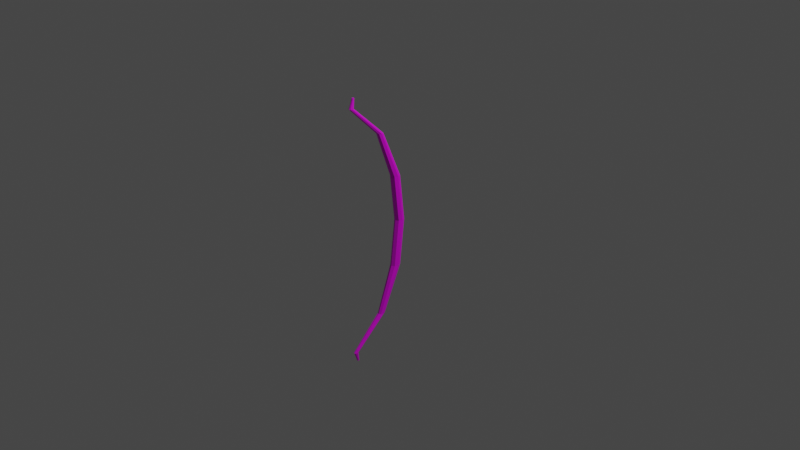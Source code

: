 # Source: bow.blend  (saved by Blender 2.90.8; exported with 4.5.12 LTS)
import bpy
from mathutils import Matrix  # noqa: F401  (used for matrix-valued properties, if any)

bpy.ops.wm.read_factory_settings(use_empty=True)
scene = bpy.context.scene
scene.name = 'Scene'

# ---- collections
col_collection = bpy.data.collections.new('Collection'); scene.collection.children.link(col_collection)

# ---- images (referenced by path relative to the original .blend; pixels are not part of the script)
import os
ASSET_DIR = os.environ.get("B2B_ASSET_DIR", "")  # directory of the original .blend (textures are referenced by path, not embedded)
HERE = os.path.dirname(os.path.abspath(__file__))  # packed textures are extracted next to this script under _unpacked/

def load_image(name, relpath, width, height, colorspace="sRGB"):
    """Load a texture the original file referenced (path relative to the .blend, or extracted next to this script)."""
    p = next((c for c in (os.path.join(HERE, relpath), os.path.join(ASSET_DIR, relpath)) if relpath and os.path.exists(c)), "")
    if p:
        img = bpy.data.images.load(p, check_existing=True)
        img.name = name
    else:  # same state as the original file: an image datablock whose file is absent (Cycles renders it pink)
        img = bpy.data.images.new(name, width, height)
        img.source = "FILE"
        img.filepath = "//" + (relpath or name)
    img.colorspace_settings.name = colorspace
    return img
img_bow_bmp = load_image('Bow.bmp', 'Bow.bmp', 1024, 1024, 'sRGB')

# ---- materials (node trees are filled in below, after node groups)
mat_material_001 = bpy.data.materials.new('Material.001')
mat_material_001.use_transparent_shadow = False

# ---- material node trees
mat_material_001.use_nodes = True; mat_material_001.node_tree.nodes.clear()
_N = mat_material_001.node_tree.nodes; _L = mat_material_001.node_tree.links
n0 = _N.new('ShaderNodeBsdfPrincipled'); n0.name = 'Principled BSDF'; n0.location = (10, 300)
n0.distribution = 'GGX'
n0.subsurface_method = 'BURLEY'
n0.inputs[3].default_value = 1.45
n0.inputs[27].default_value = (0.0, 0.0, 0.0, 1.0)
n0.inputs[28].default_value = 1.0
n1 = _N.new('ShaderNodeOutputMaterial'); n1.name = 'Material Output'; n1.location = (300, 300)
n2 = _N.new('ShaderNodeTexImage'); n2.name = 'Image Texture'; n2.location = (-280, 280)
n2.image = img_bow_bmp
_L.new(n0.outputs[0], n1.inputs[0])
_L.new(n2.outputs[0], n0.inputs[0])
n1.is_active_output = True

# ---- world
world_world = bpy.data.worlds.new('World'); scene.world = world_world
world_world.use_nodes = True; world_world.node_tree.nodes.clear()
_N = world_world.node_tree.nodes; _L = world_world.node_tree.links
n0 = _N.new('ShaderNodeOutputWorld'); n0.name = 'World Output'; n0.location = (300, 300)
n1 = _N.new('ShaderNodeBackground'); n1.name = 'Background'; n1.location = (10, 300)
n1.inputs[0].default_value = (0.05088, 0.05088, 0.05088, 1.0)
_L.new(n1.outputs[0], n0.inputs[0])
n0.is_active_output = True
world_world.color = (0.05088, 0.05088, 0.05088)
world_world.use_sun_shadow = False
world_world.sun_shadow_jitter_overblur = 0.0

# ---- cameras
cam_camera = bpy.data.cameras.new('Camera')
cam_camera.clip_end = 100.0
cam_camera.ortho_scale = 7.314

# ---- lights
light_light = bpy.data.lights.new('Light', 'POINT')
light_light.transmission_factor = 0.0
light_light.energy = 1000.0
light_light.shadow_soft_size = 0.1
light_light.shadow_maximum_resolution = 0.006
light_light.use_absolute_resolution = True

# ---- meshes
me_cylinder = bpy.data.meshes.new('Cylinder')
me_cylinder.from_pydata([(0.001344, 7.674, -0.719), (7.729e-08, 7.672, 0.719), (0.09069, 7.641, -0.719), (0.09069, 7.641, 0.719), (0.1277, 7.561, -0.719), (0.1277, 7.561, 0.719), (0.09069, 7.481, -0.719), (0.09069, 7.481, 0.719), (0.001344, 7.448, -0.719), (0.001344, 7.448, 0.719), (-0.088, 7.481, -0.719), (-0.088, 7.481, 0.719), (-0.125, 7.561, -0.719), (-0.125, 7.561, 0.719), (-0.088, 7.641, -0.719), (-0.08624, 7.641, 0.719), (5.308e-08, 2.23, 0.0), (0.3363, 2.075, 0.0), (0.4755, 1.702, 0.0), (0.3363, 1.328, 0.0), (-1.019e-07, 1.174, 0.0), (-0.3363, 1.328, 0.0), (-0.4755, 1.702, 0.0), (-0.3363, 2.075, 0.0), (6.341e-08, 4.632, 0.5), (0.234, 4.523, -0.5), (0.3309, 4.26, -0.5), (0.234, 3.996, -0.5), (-4.44e-08, 3.887, -0.5), (-0.234, 3.996, -0.5), (-0.3309, 4.26, -0.5), (-0.234, 4.523, -0.5), (6.341e-08, 4.632, -0.5), (0.234, 4.523, 0.5), (0.3309, 4.26, 0.5), (0.234, 3.996, 0.5), (-4.44e-08, 3.887, 0.5), (-0.234, 3.996, 0.5), (-0.3309, 4.26, 0.5), (-0.234, 4.523, 0.5), (7.729e-08, 8.058, 0.6674), (0.1427, 7.981, -0.6674), (0.2018, 7.797, -0.6674), (0.1427, 7.613, -0.6674), (1.154e-08, 7.537, -0.6674), (-0.1427, 7.613, -0.6674), (-0.2018, 7.797, -0.6674), (-0.1427, 7.981, -0.6674), (5.308e-08, 2.799, -0.25), (0.3363, 2.644, 0.25), (0.4755, 2.271, 0.25), (0.3363, 1.897, 0.25), (-1.019e-07, 1.743, 0.25), (-0.3363, 1.897, 0.25), (-0.4755, 2.271, 0.25), (-0.3363, 2.644, 0.25), (5.308e-08, 2.799, 0.25), (0.3363, 2.644, -0.25), (0.4755, 2.271, -0.25), (0.3363, 1.897, -0.25), (-1.019e-07, 1.743, -0.25), (-0.3363, 1.897, -0.25), (-0.4755, 2.271, -0.25), (-0.3363, 2.644, -0.25), (7.729e-08, 8.058, -0.6674), (0.1427, 7.981, 0.6674), (0.2018, 7.797, 0.6674), (0.1427, 7.613, 0.6674), (1.154e-08, 7.537, 0.6674), (-0.1427, 7.613, 0.6674), (-0.2018, 7.797, 0.6674), (-0.1427, 7.981, 0.6674)], [], [(3, 5, 66, 65), (5, 7, 67, 66), (7, 9, 68, 67), (9, 11, 69, 68), (11, 13, 70, 69), (13, 15, 71, 70), (15, 1, 40, 71), (1, 15, 13, 11, 9, 7, 5, 3), (0, 2, 4, 6, 8, 10, 12, 14), (1, 3, 65, 40), (63, 23, 16, 48), (62, 22, 23, 63), (61, 21, 22, 62), (60, 20, 21, 61), (59, 19, 20, 60), (58, 18, 19, 59), (57, 17, 18, 58), (25, 26, 42, 41), (26, 27, 43, 42), (27, 28, 44, 43), (28, 29, 45, 44), (29, 30, 46, 45), (30, 31, 47, 46), (31, 32, 64, 47), (33, 49, 56, 24), (49, 33, 34, 50), (48, 16, 17, 57), (55, 39, 24, 56), (54, 38, 39, 55), (53, 37, 38, 54), (52, 36, 37, 53), (51, 35, 36, 52), (50, 34, 35, 51), (49, 50, 18, 17), (50, 51, 19, 18), (51, 52, 20, 19), (52, 53, 21, 20), (53, 54, 22, 21), (54, 55, 23, 22), (55, 56, 16, 23), (48, 57, 25, 32), (57, 58, 26, 25), (56, 49, 17, 16), (14, 47, 64, 0), (12, 46, 47, 14), (10, 45, 46, 12), (8, 44, 45, 10), (6, 43, 44, 8), (4, 42, 43, 6), (2, 41, 42, 4), (58, 59, 27, 26), (59, 60, 28, 27), (60, 61, 29, 28), (61, 62, 30, 29), (62, 63, 31, 30), (63, 48, 32, 31), (65, 33, 24, 40), (33, 65, 66, 34), (32, 25, 41, 64), (39, 71, 40, 24), (38, 70, 71, 39), (37, 69, 70, 38), (36, 68, 69, 37), (35, 67, 68, 36), (34, 66, 67, 35), (0, 64, 41, 2)])
_uv = me_cylinder.uv_layers.new(name='UVMap')
_uv.uv.foreach_set('vector', [0.618, 0.01014, 0.745, 0.004701, 0.7905, 0.9935, 0.648, 0.9919, 0.745, 0.004701, 0.8731, 0.007758, 0.8969, 0.9909, 0.7905, 0.9935, 0.8731, 0.007758, 0.9909, 0.004789, 0.993, 0.9894, 0.8969, 0.9909, 0.004337, 0.002421, 0.1199, 0.007269, 0.1158, 0.9942, 0.009586, 0.9948, 0.1199, 0.007269, 0.2574, 0.004437, 0.2512, 0.9949, 0.1158, 0.9942, 0.2574, 0.004437, 0.3853, 0.007146, 0.377, 0.9934, 0.2512, 0.9949, 0.3853, 0.007146, 0.5146, 0.005922, 0.504, 0.994, 0.377, 0.9934, 0.5022, 0.9792, 0.1681, 0.9076, 0.01479, 0.7196, 0.1537, 0.5293, 0.4966, 0.4483, 0.8427, 0.5241, 0.9892, 0.7122, 0.8504, 0.9024, 0.5003, 0.003919, 0.8405, 0.08333, 0.9812, 0.2747, 0.8401, 0.466, 0.4997, 0.5451, 0.1595, 0.4657, 0.01875, 0.2743, 0.1599, 0.08302, 0.5146, 0.005922, 0.618, 0.01014, 0.648, 0.9919, 0.504, 0.994, 0.3788, 0.9957, 0.3763, 0.004741, 0.5, 0.004054, 0.5075, 0.9923, 0.2679, 0.9855, 0.2654, 0.007131, 0.3763, 0.004741, 0.3788, 0.9957, 0.1419, 0.9891, 0.1294, 0.00448, 0.2654, 0.007131, 0.2679, 0.9855, 0.008123, 0.9943, 0.008135, 0.004608, 0.1294, 0.00448, 0.1419, 0.9891, 0.8757, 0.9904, 0.8707, 0.005754, 0.9894, 0.002109, 0.9894, 0.9918, 0.7623, 0.9893, 0.7447, 0.003361, 0.8707, 0.005754, 0.8757, 0.9904, 0.6389, 0.9906, 0.6162, 0.006008, 0.7447, 0.003361, 0.7623, 0.9893, 0.6091, 0.007359, 0.7369, 0.005912, 0.7797, 0.9914, 0.6398, 0.9938, 0.7369, 0.005912, 0.8652, 0.006261, 0.8935, 0.9908, 0.7797, 0.9914, 0.8652, 0.006261, 0.9807, 0.005832, 0.9918, 0.9903, 0.8935, 0.9908, 0.01529, 0.007134, 0.1192, 0.00704, 0.1248, 0.9906, 0.01016, 0.9917, 0.1192, 0.00704, 0.2294, 0.007814, 0.2585, 0.9912, 0.1248, 0.9906, 0.2294, 0.007814, 0.3491, 0.006653, 0.3776, 0.9916, 0.2585, 0.9912, 0.3491, 0.006653, 0.4858, 0.005573, 0.499, 0.9943, 0.3776, 0.9916, 0.4069, 0.9907, 0.3721, 0.008466, 0.5025, 0.008183, 0.5309, 0.9928, 0.3721, 0.008466, 0.4069, 0.9907, 0.2703, 0.9864, 0.2567, 0.006402, 0.5075, 0.9923, 0.5, 0.004054, 0.6162, 0.006008, 0.6389, 0.9906, 0.6235, 0.01028, 0.6486, 0.9918, 0.5309, 0.9928, 0.5025, 0.008183, 0.7522, 0.007352, 0.767, 0.9945, 0.6486, 0.9918, 0.6235, 0.01028, 0.8708, 0.00722, 0.8851, 0.9887, 0.767, 0.9945, 0.7522, 0.007352, 0.9785, 0.005605, 0.98, 0.9864, 0.8851, 0.9887, 0.8708, 0.00722, 0.1241, 0.009943, 0.1393, 0.9851, 0.01837, 0.9918, 0.0101, 0.002838, 0.2567, 0.006402, 0.2703, 0.9864, 0.1393, 0.9851, 0.1241, 0.009943, 0.3723, 0.9925, 0.2261, 0.9889, 0.2646, 0.003243, 0.3881, 0.0069, 0.2261, 0.9889, 0.1152, 0.9903, 0.1158, 0.008409, 0.2646, 0.003243, 0.1152, 0.9903, 0.01356, 0.993, 0.01675, 0.01238, 0.1158, 0.008409, 0.9864, 0.9897, 0.8831, 0.9943, 0.8611, 0.00617, 0.9821, 0.002818, 0.8831, 0.9943, 0.7793, 0.9936, 0.7422, 0.006656, 0.8611, 0.00617, 0.7793, 0.9936, 0.6477, 0.9915, 0.6282, 0.004621, 0.7422, 0.006656, 0.6477, 0.9915, 0.5167, 0.9961, 0.5073, 0.002932, 0.6282, 0.004621, 0.5238, 0.01196, 0.6361, 0.004137, 0.6577, 0.9928, 0.519, 0.9928, 0.6361, 0.004137, 0.778, 0.01065, 0.7759, 0.9934, 0.6577, 0.9928, 0.5167, 0.9961, 0.3723, 0.9925, 0.3881, 0.0069, 0.5073, 0.002932, 0.6377, 0.01099, 0.6782, 0.9839, 0.5356, 0.9878, 0.5171, 0.007233, 0.7734, 0.0001291, 0.7763, 0.9933, 0.6782, 0.9839, 0.6377, 0.01099, 0.8809, 0.008116, 0.8786, 0.9865, 0.7763, 0.9933, 0.7734, 0.0001291, 0.989, 0.005238, 0.9831, 0.9878, 0.8786, 0.9865, 0.8809, 0.008116, 0.1349, 0.009401, 0.1426, 0.9897, 0.01951, 0.9927, 0.00715, 0.001941, 0.2579, 0.006479, 0.2519, 0.9889, 0.1426, 0.9897, 0.1349, 0.009401, 0.3922, 0.007621, 0.3945, 0.9901, 0.2519, 0.9889, 0.2579, 0.006479, 0.778, 0.01065, 0.8818, 0.005045, 0.8759, 0.9932, 0.7759, 0.9934, 0.8818, 0.005045, 0.9829, 0.004932, 0.989, 0.9907, 0.8759, 0.9932, 0.0119, 0.01354, 0.125, 0.007028, 0.1325, 0.9869, 0.009697, 0.99, 0.125, 0.007028, 0.2497, 0.01189, 0.264, 0.985, 0.1325, 0.9869, 0.2497, 0.01189, 0.3796, 0.005772, 0.3808, 0.9872, 0.264, 0.985, 0.3796, 0.005772, 0.5238, 0.01196, 0.519, 0.9928, 0.3808, 0.9872, 0.3917, 0.9957, 0.3848, 0.0059, 0.5117, 0.005253, 0.5218, 0.9961, 0.3848, 0.0059, 0.3917, 0.9957, 0.2761, 0.9949, 0.2607, 0.006922, 0.4858, 0.005573, 0.6091, 0.007359, 0.6398, 0.9938, 0.499, 0.9943, 0.6135, 0.00481, 0.6369, 0.9945, 0.5218, 0.9961, 0.5117, 0.005253, 0.7682, 0.003455, 0.7654, 0.9967, 0.6369, 0.9945, 0.6135, 0.00481, 0.8895, 0.005563, 0.8838, 0.994, 0.7654, 0.9967, 0.7682, 0.003455, 0.9879, 0.002176, 0.9798, 0.9963, 0.8838, 0.994, 0.8895, 0.005563, 0.1195, 0.006354, 0.1303, 0.9947, 0.01155, 0.9955, 0.006012, 0.001508, 0.2607, 0.006922, 0.2761, 0.9949, 0.1303, 0.9947, 0.1195, 0.006354, 0.5171, 0.007233, 0.5356, 0.9878, 0.3945, 0.9901, 0.3922, 0.007621])
me_cylinder.materials.append(mat_material_001)
me_cylinder.use_remesh_fix_poles = True
me_cylinder.use_remesh_preserve_attributes = False
me_cylinder.use_mirror_vertex_groups = False
me_cylinder.update()

# ---- objects
ob_light = bpy.data.objects.new('Light', light_light)
ob_camera = bpy.data.objects.new('Camera', cam_camera)
ob_bow = bpy.data.objects.new('Bow', me_cylinder)

# ---- transforms, parenting, visibility, modifiers, constraints
ob_light.location = (4.076, 1.005, 5.904)
ob_light.rotation_euler = (0.6503, 0.05522, 1.866)
ob_light.lock_rotations_4d = False
ob_light.empty_display_type = 'ARROWS'
ob_light.color = (0.0, 0.0, 0.0, 0.0)
ob_light.lineart.crease_threshold = 0.0
ob_camera.location = (7.359, -6.926, 4.958)
ob_camera.rotation_euler = (1.109, 0.0, 0.8149)
ob_camera.lock_rotations_4d = False
ob_camera.empty_display_type = 'ARROWS'
ob_camera.color = (0.0, 0.0, 0.0, 0.0)
ob_camera.display_type = 'WIRE'
ob_camera.lineart.crease_threshold = 0.0
ob_bow.location = (0.0, 0.17, 0.0)
ob_bow.rotation_euler = (0.0, 0.0, 3.142)
ob_bow.scale = (0.1, 0.1, 2.0)
ob_bow.lineart.crease_threshold = 0.0

# ---- collection membership
col_collection.objects.link(ob_light)
col_collection.objects.link(ob_camera)
col_collection.objects.link(ob_bow)

# ---- scene / render settings (as saved in the file)
scene.camera = ob_camera
scene.frame_start = 1; scene.frame_end = 250; scene.frame_set(1)
scene.render.engine = 'BLENDER_EEVEE_NEXT'
scene.cycles.use_denoising = False
scene.cycles.samples = 128
scene.cycles.sampling_pattern = 'TABULATED_SOBOL'
scene.cycles.use_adaptive_sampling = False
scene.cycles.use_light_tree = False
scene.view_settings.view_transform = 'Filmic'
bpy.context.view_layer.update()
